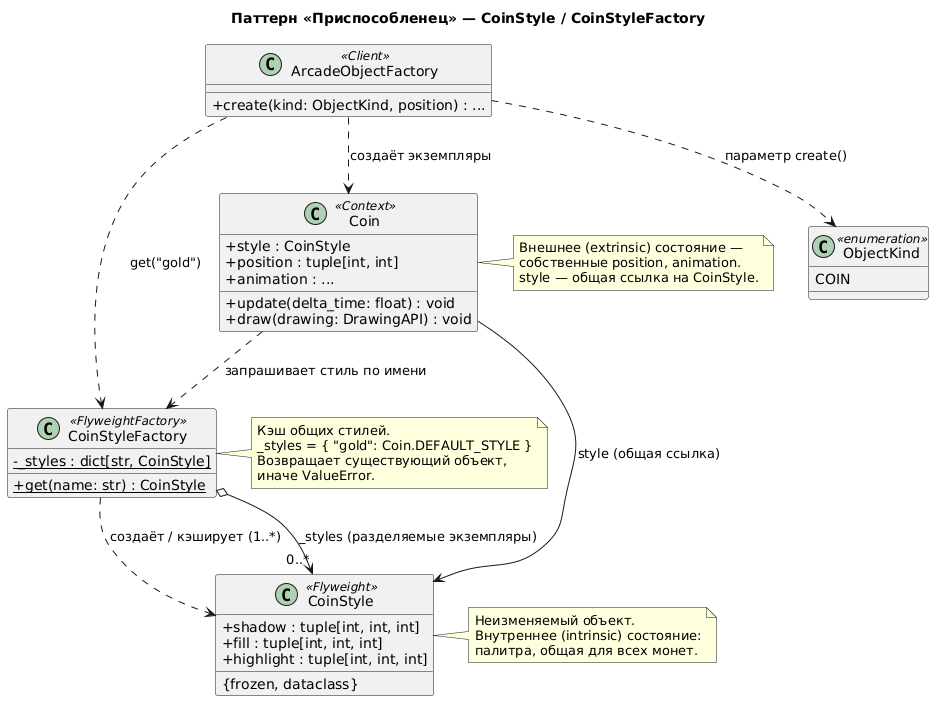

The diagram above was rendered by PlantUML. Its source (embedded in the PNG):
@startuml
skinparam classAttributeIconSize 0

title Паттерн «Приспособленец» — CoinStyle / CoinStyleFactory

' ─────────────────────────── Flyweight ───────────────────────────
class CoinStyle <<Flyweight>> {
  {field} + shadow : tuple[int, int, int]
  {field} + fill : tuple[int, int, int]
  {field} + highlight : tuple[int, int, int]
  {method} {frozen, dataclass}
}

note right of CoinStyle
  Неизменяемый объект.
  Внутреннее (intrinsic) состояние:
  палитра, общая для всех монет.
end note

' ─────────────────────────── Flyweight Factory ───────────────────────────
class CoinStyleFactory <<FlyweightFactory>> {
  {field} - {static} _styles : dict[str, CoinStyle]
  {method} + {static} get(name: str) : CoinStyle
}

note right of CoinStyleFactory
  Кэш общих стилей.
  _styles = { "gold": Coin.DEFAULT_STYLE }
  Возвращает существующий объект,
  иначе ValueError.
end note

' ─────────────────────────── Context (client of Flyweight) ───────────────────────────
class Coin <<Context>> {
  {field} + style : CoinStyle
  {field} + position : tuple[int, int]
  {field} + animation : ...
  {method} + update(delta_time: float) : void
  {method} + draw(drawing: DrawingAPI) : void
}

note right of Coin
  Внешнее (extrinsic) состояние —
  собственные position, animation.
  style — общая ссылка на CoinStyle.
end note

' ─────────────────────────── Factory of coins ───────────────────────────
class ArcadeObjectFactory <<Client>> {
  {method} + create(kind: ObjectKind, position) : ...
}

class ObjectKind <<enumeration>> {
  COIN
}

' ─────────────────────────── Отношения ───────────────────────────
CoinStyleFactory ..> CoinStyle          : создаёт / кэширует (1..*)
CoinStyleFactory o--> "0..*" CoinStyle  : _styles (разделяемые экземпляры)

Coin            --> CoinStyle           : style (общая ссылка)
Coin            ..> CoinStyleFactory    : запрашивает стиль по имени

ArcadeObjectFactory ..> Coin            : создаёт экземпляры
ArcadeObjectFactory ..> CoinStyleFactory : get("gold")
ArcadeObjectFactory ..> ObjectKind      : параметр create()
@enduml